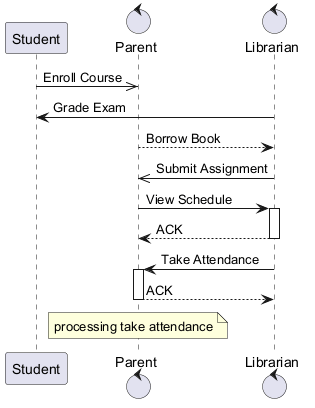

The diagram above was rendered by PlantUML. Its source (embedded in the PNG):
@startuml
skinparam backgroundColor #FFFFFF
skinparam classBackgroundColor #F3E5F5
skinparam classBorderColor #6A1B9A
participant "Student" as S
control "Parent" as P
control "Librarian" as L
S ->> P : Enroll Course
L -> S : Grade Exam
P --> L : Borrow Book
L ->> P : Submit Assignment
P -> L : View Schedule
activate L
L --> P : ACK
deactivate L
L -> P : Take Attendance
activate P
P --> L : ACK
deactivate P
note over P : processing take attendance
@enduml